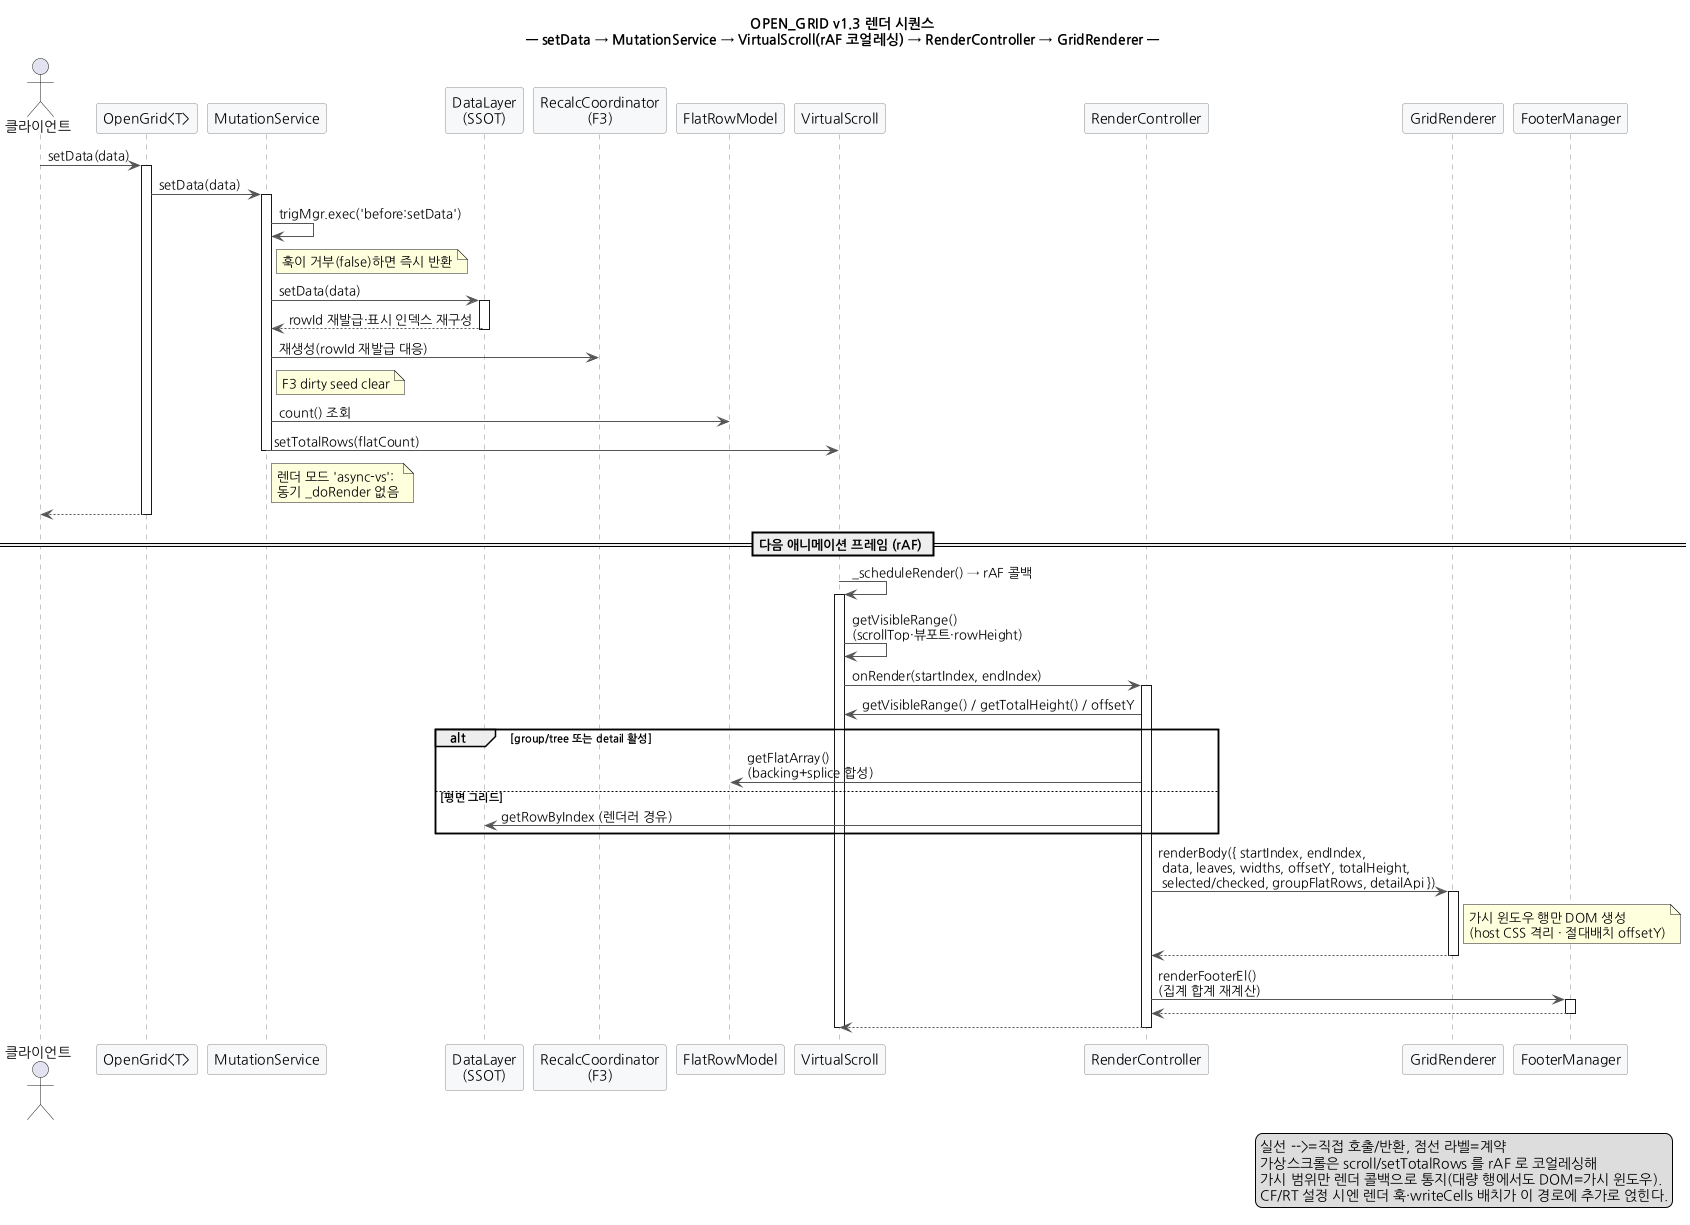

The diagram above was rendered by PlantUML. Its source (embedded in the PNG):
@startuml arch_v13_seq_render
' OPEN_GRID v1.3 — setData → 가상스크롤 가시범위 → GridRenderer 렌더 시퀀스(현행)
skinparam defaultFontName "NanumGothic"
skinparam shadowing false
skinparam ArrowColor #555555
skinparam sequence {
  LifeLineBorderColor #888
  ParticipantBorderColor #888
  ParticipantBackgroundColor #f6f8fa
}
title OPEN_GRID v1.3 렌더 시퀀스\n— setData → MutationService → VirtualScroll(rAF 코얼레싱) → RenderController → GridRenderer —

actor "클라이언트" as CL
participant "OpenGrid<T>" as OG
participant "MutationService" as MUT
participant "DataLayer\n(SSOT)" as DL
participant "RecalcCoordinator\n(F3)" as RC
participant "FlatRowModel" as FRM
participant "VirtualScroll" as VS
participant "RenderController" as RCTL
participant "GridRenderer" as GR
participant "FooterManager" as FM

CL -> OG : setData(data)
activate OG
OG -> MUT : setData(data)
activate MUT

MUT -> MUT : trigMgr.exec('before:setData')
note right of MUT : 훅이 거부(false)하면 즉시 반환
MUT -> DL : setData(data)
activate DL
DL --> MUT : rowId 재발급·표시 인덱스 재구성
deactivate DL
MUT -> RC : 재생성(rowId 재발급 대응)
note right of MUT : F3 dirty seed clear
MUT -> FRM : count() 조회
MUT -> VS : setTotalRows(flatCount)
note right of MUT : 렌더 모드 'async-vs':\n동기 _doRender 없음
deactivate MUT
OG --> CL
deactivate OG

== 다음 애니메이션 프레임 (rAF) ==

VS -> VS : _scheduleRender() → rAF 콜백
activate VS
VS -> VS : getVisibleRange()\n(scrollTop·뷰포트·rowHeight)
VS -> RCTL : onRender(startIndex, endIndex)
activate RCTL

RCTL -> VS : getVisibleRange() / getTotalHeight() / offsetY
alt group/tree 또는 detail 활성
  RCTL -> FRM : getFlatArray()\n(backing+splice 합성)
else 평면 그리드
  RCTL -> DL : getRowByIndex (렌더러 경유)
end

RCTL -> GR : renderBody({ startIndex, endIndex,\n data, leaves, widths, offsetY, totalHeight,\n selected/checked, groupFlatRows, detailApi })
activate GR
note right of GR : 가시 윈도우 행만 DOM 생성\n(host CSS 격리 · 절대배치 offsetY)
GR --> RCTL
deactivate GR

RCTL -> FM : renderFooterEl()\n(집계 합계 재계산)
activate FM
FM --> RCTL
deactivate FM

RCTL --> VS
deactivate RCTL
deactivate VS

legend right
  실선 -->=직접 호출/반환, 점선 라벨=계약
  가상스크롤은 scroll/setTotalRows 를 rAF 로 코얼레싱해
  가시 범위만 렌더 콜백으로 통지(대량 행에서도 DOM=가시 윈도우).
  CF/RT 설정 시엔 렌더 훅·writeCells 배치가 이 경로에 추가로 얹힌다.
endlegend
@enduml